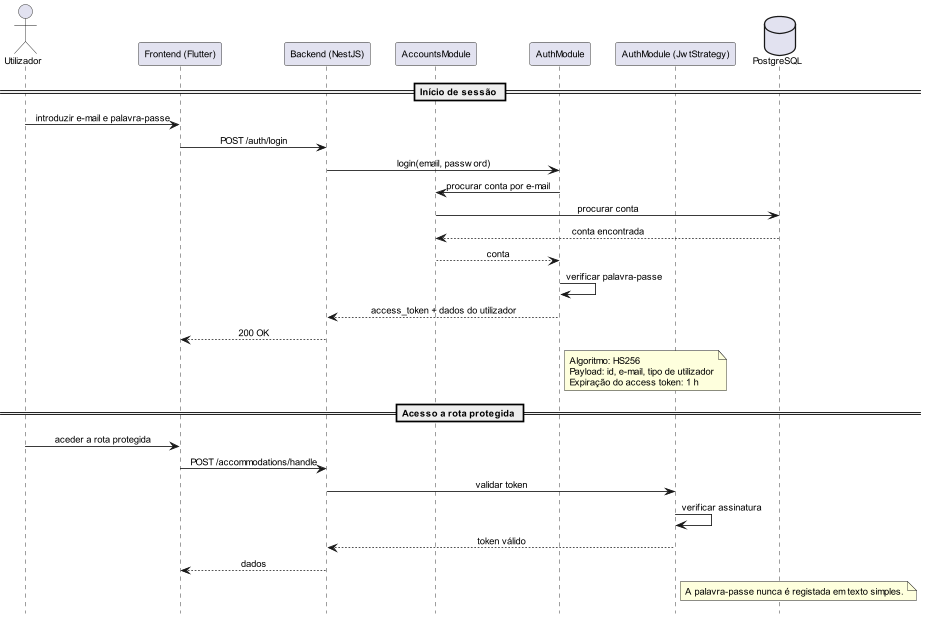

The diagram above was rendered by PlantUML. Its source (embedded in the PNG):
@startuml
scale 0.85
hide footbox
skinparam defaultFontName Arial
skinparam defaultFontSize 11
skinparam maxMessageSize 200
skinparam sequence {
  ParticipantPadding 10
  BoxPadding 8
  MessageAlign center
  ArrowThickness 1
}

actor Utilizador
participant "Frontend (Flutter)" as FE
participant "Backend (NestJS)" as BE
participant "AccountsModule" as ACC
participant "AuthModule" as AUTH
participant "AuthModule (JwtStrategy)" as JWT
database "PostgreSQL" as DB

== Início de sessão ==

Utilizador -> FE: introduzir e-mail e palavra-passe
FE -> BE: POST /auth/login
BE -> AUTH: login(email, password)
AUTH -> ACC: procurar conta por e-mail
ACC -> DB: procurar conta
DB --> ACC: conta encontrada
ACC --> AUTH: conta
AUTH -> AUTH: verificar palavra-passe
AUTH --> BE: access_token + dados do utilizador
BE --> FE: 200 OK

note right of AUTH
Algoritmo: HS256
Payload: id, e-mail, tipo de utilizador
Expiração do access token: 1 h
end note

== Acesso a rota protegida ==

Utilizador -> FE: aceder a rota protegida
FE -> BE: POST /accommodations/handle
BE -> JWT: validar token
JWT -> JWT: verificar assinatura
JWT --> BE: token válido
BE --> FE: dados

note right of JWT
A palavra-passe nunca é registada em texto simples.
end note

@enduml